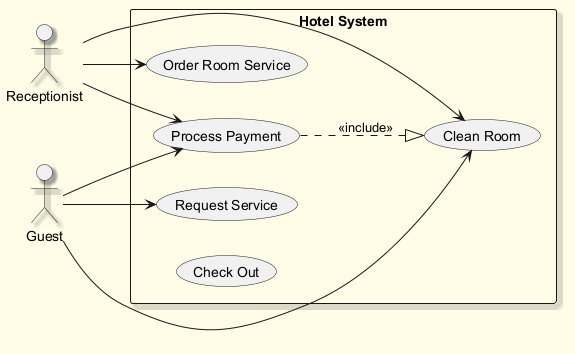

The diagram above was rendered by PlantUML. Its source (embedded in the PNG):
@startuml
skinparam backgroundColor #FFFDE7
skinparam classBackgroundColor #FFF9C4
skinparam classBorderColor #F57F17
skinparam shadowing true
left to right direction
actor "Receptionist" as Receptionist
actor "Guest" as Guest
rectangle "Hotel System" {
  usecase "Order Room Service" as UC_OrderRoomService
  usecase "Process Payment" as UC_ProcessPayment
  usecase "Request Service" as UC_RequestService
  usecase "Check Out" as UC_CheckOut
  usecase "Clean Room" as UC_CleanRoom
}
Receptionist --> UC_ProcessPayment
Receptionist --> UC_OrderRoomService
Receptionist --> UC_CleanRoom
Guest --> UC_ProcessPayment
Guest --> UC_CleanRoom
Guest --> UC_RequestService
UC_ProcessPayment ..|> UC_CleanRoom : <<include>>
@enduml